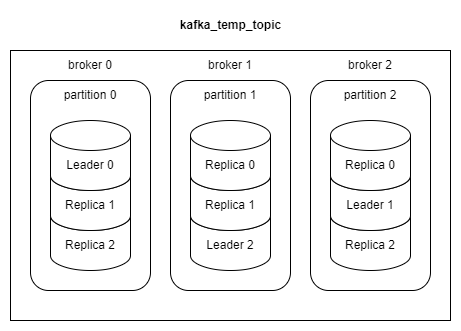

The diagram above was exported from draw.io. Its source (the exported page's mxGraphModel, read from the mxfile embedded in the PNG):
<mxGraphModel dx="941" dy="641" grid="1" gridSize="10" guides="1" tooltips="1" connect="1" arrows="1" fold="1" page="1" pageScale="1" pageWidth="827" pageHeight="1169" math="0" shadow="0">
  <root>
    <mxCell id="0" />
    <mxCell id="1" parent="0" />
    <mxCell id="z3iVDG_APTBM6P8JVsw_-1" value="" style="rounded=0;whiteSpace=wrap;html=1;" vertex="1" parent="1">
      <mxGeometry x="230" y="180" width="440" height="270" as="geometry" />
    </mxCell>
    <mxCell id="z3iVDG_APTBM6P8JVsw_-22" value="" style="rounded=1;whiteSpace=wrap;html=1;" vertex="1" parent="1">
      <mxGeometry x="530" y="210" width="120" height="210" as="geometry" />
    </mxCell>
    <mxCell id="z3iVDG_APTBM6P8JVsw_-20" value="" style="rounded=1;whiteSpace=wrap;html=1;" vertex="1" parent="1">
      <mxGeometry x="390" y="210" width="120" height="210" as="geometry" />
    </mxCell>
    <mxCell id="z3iVDG_APTBM6P8JVsw_-5" value="&lt;b&gt;kafka_temp_topic&lt;/b&gt;" style="text;html=1;align=center;verticalAlign=middle;resizable=0;points=[];autosize=1;strokeColor=none;fillColor=none;" vertex="1" parent="1">
      <mxGeometry x="390" y="140" width="120" height="30" as="geometry" />
    </mxCell>
    <mxCell id="z3iVDG_APTBM6P8JVsw_-10" value="partition 1" style="text;html=1;align=center;verticalAlign=middle;whiteSpace=wrap;rounded=0;" vertex="1" parent="1">
      <mxGeometry x="420" y="210" width="60" height="30" as="geometry" />
    </mxCell>
    <mxCell id="z3iVDG_APTBM6P8JVsw_-12" value="partition 2" style="text;html=1;align=center;verticalAlign=middle;whiteSpace=wrap;rounded=0;" vertex="1" parent="1">
      <mxGeometry x="560" y="210" width="60" height="30" as="geometry" />
    </mxCell>
    <mxCell id="z3iVDG_APTBM6P8JVsw_-18" value="broker 0" style="text;html=1;align=center;verticalAlign=middle;whiteSpace=wrap;rounded=0;" vertex="1" parent="1">
      <mxGeometry x="280" y="180" width="60" height="30" as="geometry" />
    </mxCell>
    <mxCell id="z3iVDG_APTBM6P8JVsw_-19" value="broker 1" style="text;html=1;align=center;verticalAlign=middle;whiteSpace=wrap;rounded=0;" vertex="1" parent="1">
      <mxGeometry x="420" y="180" width="60" height="30" as="geometry" />
    </mxCell>
    <mxCell id="z3iVDG_APTBM6P8JVsw_-21" value="" style="group" vertex="1" connectable="0" parent="1">
      <mxGeometry x="250" y="210" width="120" height="210" as="geometry" />
    </mxCell>
    <mxCell id="z3iVDG_APTBM6P8JVsw_-17" value="" style="rounded=1;whiteSpace=wrap;html=1;" vertex="1" parent="z3iVDG_APTBM6P8JVsw_-21">
      <mxGeometry width="120" height="210" as="geometry" />
    </mxCell>
    <mxCell id="z3iVDG_APTBM6P8JVsw_-27" value="" style="group" vertex="1" connectable="0" parent="z3iVDG_APTBM6P8JVsw_-21">
      <mxGeometry x="20" y="40" width="80" height="150" as="geometry" />
    </mxCell>
    <mxCell id="z3iVDG_APTBM6P8JVsw_-31" value="" style="group" vertex="1" connectable="0" parent="z3iVDG_APTBM6P8JVsw_-27">
      <mxGeometry width="80" height="150" as="geometry" />
    </mxCell>
    <mxCell id="z3iVDG_APTBM6P8JVsw_-26" value="" style="shape=cylinder3;whiteSpace=wrap;html=1;boundedLbl=1;backgroundOutline=1;size=15;" vertex="1" parent="z3iVDG_APTBM6P8JVsw_-31">
      <mxGeometry y="80" width="80" height="70" as="geometry" />
    </mxCell>
    <mxCell id="z3iVDG_APTBM6P8JVsw_-25" value="" style="shape=cylinder3;whiteSpace=wrap;html=1;boundedLbl=1;backgroundOutline=1;size=15;" vertex="1" parent="z3iVDG_APTBM6P8JVsw_-31">
      <mxGeometry y="40" width="80" height="70" as="geometry" />
    </mxCell>
    <mxCell id="z3iVDG_APTBM6P8JVsw_-2" value="" style="shape=cylinder3;whiteSpace=wrap;html=1;boundedLbl=1;backgroundOutline=1;size=15;" vertex="1" parent="z3iVDG_APTBM6P8JVsw_-31">
      <mxGeometry width="80" height="70" as="geometry" />
    </mxCell>
    <mxCell id="z3iVDG_APTBM6P8JVsw_-40" value="Leader 0" style="text;html=1;align=center;verticalAlign=middle;whiteSpace=wrap;rounded=0;" vertex="1" parent="z3iVDG_APTBM6P8JVsw_-31">
      <mxGeometry x="10" y="30" width="60" height="30" as="geometry" />
    </mxCell>
    <mxCell id="z3iVDG_APTBM6P8JVsw_-43" value="Replica 1" style="text;html=1;align=center;verticalAlign=middle;whiteSpace=wrap;rounded=0;" vertex="1" parent="z3iVDG_APTBM6P8JVsw_-31">
      <mxGeometry x="10" y="70" width="60" height="30" as="geometry" />
    </mxCell>
    <mxCell id="z3iVDG_APTBM6P8JVsw_-45" value="Replica 2" style="text;html=1;align=center;verticalAlign=middle;whiteSpace=wrap;rounded=0;" vertex="1" parent="z3iVDG_APTBM6P8JVsw_-31">
      <mxGeometry x="10" y="110" width="60" height="30" as="geometry" />
    </mxCell>
    <mxCell id="z3iVDG_APTBM6P8JVsw_-9" value="partition 0" style="text;html=1;align=center;verticalAlign=middle;whiteSpace=wrap;rounded=0;" vertex="1" parent="z3iVDG_APTBM6P8JVsw_-21">
      <mxGeometry x="30" width="60" height="30" as="geometry" />
    </mxCell>
    <mxCell id="z3iVDG_APTBM6P8JVsw_-23" value="broker 2" style="text;html=1;align=center;verticalAlign=middle;whiteSpace=wrap;rounded=0;" vertex="1" parent="1">
      <mxGeometry x="560" y="180" width="60" height="30" as="geometry" />
    </mxCell>
    <mxCell id="z3iVDG_APTBM6P8JVsw_-32" value="" style="group" vertex="1" connectable="0" parent="1">
      <mxGeometry x="410" y="250" width="80" height="150" as="geometry" />
    </mxCell>
    <mxCell id="z3iVDG_APTBM6P8JVsw_-33" value="" style="shape=cylinder3;whiteSpace=wrap;html=1;boundedLbl=1;backgroundOutline=1;size=15;" vertex="1" parent="z3iVDG_APTBM6P8JVsw_-32">
      <mxGeometry y="80" width="80" height="70" as="geometry" />
    </mxCell>
    <mxCell id="z3iVDG_APTBM6P8JVsw_-34" value="" style="shape=cylinder3;whiteSpace=wrap;html=1;boundedLbl=1;backgroundOutline=1;size=15;" vertex="1" parent="z3iVDG_APTBM6P8JVsw_-32">
      <mxGeometry y="40" width="80" height="70" as="geometry" />
    </mxCell>
    <mxCell id="z3iVDG_APTBM6P8JVsw_-35" value="" style="shape=cylinder3;whiteSpace=wrap;html=1;boundedLbl=1;backgroundOutline=1;size=15;" vertex="1" parent="z3iVDG_APTBM6P8JVsw_-32">
      <mxGeometry width="80" height="70" as="geometry" />
    </mxCell>
    <mxCell id="z3iVDG_APTBM6P8JVsw_-47" value="Replica 0" style="text;html=1;align=center;verticalAlign=middle;whiteSpace=wrap;rounded=0;" vertex="1" parent="z3iVDG_APTBM6P8JVsw_-32">
      <mxGeometry x="10" y="30" width="60" height="30" as="geometry" />
    </mxCell>
    <mxCell id="z3iVDG_APTBM6P8JVsw_-44" value="Replica 1" style="text;html=1;align=center;verticalAlign=middle;whiteSpace=wrap;rounded=0;" vertex="1" parent="z3iVDG_APTBM6P8JVsw_-32">
      <mxGeometry x="10" y="70" width="60" height="30" as="geometry" />
    </mxCell>
    <mxCell id="z3iVDG_APTBM6P8JVsw_-42" value="Leader 2" style="text;html=1;align=center;verticalAlign=middle;whiteSpace=wrap;rounded=0;" vertex="1" parent="z3iVDG_APTBM6P8JVsw_-32">
      <mxGeometry x="10" y="110" width="60" height="30" as="geometry" />
    </mxCell>
    <mxCell id="z3iVDG_APTBM6P8JVsw_-36" value="" style="group" vertex="1" connectable="0" parent="1">
      <mxGeometry x="550" y="250" width="80" height="150" as="geometry" />
    </mxCell>
    <mxCell id="z3iVDG_APTBM6P8JVsw_-37" value="" style="shape=cylinder3;whiteSpace=wrap;html=1;boundedLbl=1;backgroundOutline=1;size=15;" vertex="1" parent="z3iVDG_APTBM6P8JVsw_-36">
      <mxGeometry y="80" width="80" height="70" as="geometry" />
    </mxCell>
    <mxCell id="z3iVDG_APTBM6P8JVsw_-38" value="" style="shape=cylinder3;whiteSpace=wrap;html=1;boundedLbl=1;backgroundOutline=1;size=15;" vertex="1" parent="z3iVDG_APTBM6P8JVsw_-36">
      <mxGeometry y="40" width="80" height="70" as="geometry" />
    </mxCell>
    <mxCell id="z3iVDG_APTBM6P8JVsw_-39" value="" style="shape=cylinder3;whiteSpace=wrap;html=1;boundedLbl=1;backgroundOutline=1;size=15;" vertex="1" parent="z3iVDG_APTBM6P8JVsw_-36">
      <mxGeometry width="80" height="70" as="geometry" />
    </mxCell>
    <mxCell id="z3iVDG_APTBM6P8JVsw_-48" value="Replica 0" style="text;html=1;align=center;verticalAlign=middle;whiteSpace=wrap;rounded=0;" vertex="1" parent="z3iVDG_APTBM6P8JVsw_-36">
      <mxGeometry x="10" y="30" width="60" height="30" as="geometry" />
    </mxCell>
    <mxCell id="z3iVDG_APTBM6P8JVsw_-41" value="Leader 1" style="text;html=1;align=center;verticalAlign=middle;whiteSpace=wrap;rounded=0;" vertex="1" parent="z3iVDG_APTBM6P8JVsw_-36">
      <mxGeometry x="10" y="70" width="60" height="30" as="geometry" />
    </mxCell>
    <mxCell id="z3iVDG_APTBM6P8JVsw_-46" value="Replica 2" style="text;html=1;align=center;verticalAlign=middle;whiteSpace=wrap;rounded=0;" vertex="1" parent="z3iVDG_APTBM6P8JVsw_-36">
      <mxGeometry x="10" y="110" width="60" height="30" as="geometry" />
    </mxCell>
  </root>
</mxGraphModel>